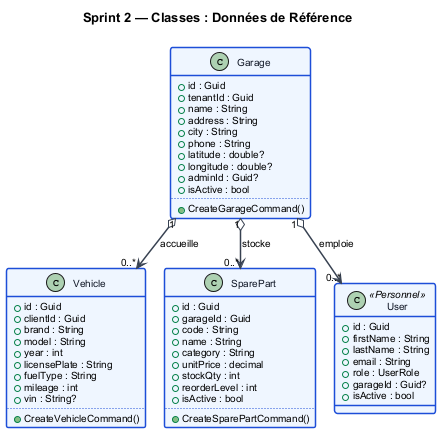

The diagram above was rendered by PlantUML. Its source (embedded in the PNG):
@startuml class_s2
!pragma layout smetana
skinparam backgroundColor #FFFFFF
skinparam defaultFontName Arial
skinparam defaultFontSize 10
skinparam ClassBorderColor #1D4ED8
skinparam ClassBorderThickness 1.5
skinparam ClassHeaderBackgroundColor #2563EB
skinparam ClassHeaderFontColor #FFFFFF
skinparam ClassHeaderFontStyle bold
skinparam ClassBackgroundColor #EFF6FF
skinparam ClassFontColor #111827
skinparam ArrowColor #374151
skinparam ArrowThickness 1.5
skinparam TitleFontSize 13
skinparam TitleFontStyle bold

title Sprint 2 — Classes : Données de Référence

class Garage {
  + id : Guid
  + tenantId : Guid
  + name : String
  + address : String
  + city : String
  + phone : String
  + latitude : double?
  + longitude : double?
  + adminId : Guid?
  + isActive : bool
  ..
  + CreateGarageCommand()
}

class Vehicle {
  + id : Guid
  + clientId : Guid
  + brand : String
  + model : String
  + year : int
  + licensePlate : String
  + fuelType : String
  + mileage : int
  + vin : String?
  ..
  + CreateVehicleCommand()
}

class SparePart {
  + id : Guid
  + garageId : Guid
  + code : String
  + name : String
  + category : String
  + unitPrice : decimal
  + stockQty : int
  + reorderLevel : int
  + isActive : bool
  ..
  + CreateSparePartCommand()
}

class User <<Personnel>> {
  + id : Guid
  + firstName : String
  + lastName : String
  + email : String
  + role : UserRole
  + garageId : Guid?
  + isActive : bool
}

Garage "1" o--> "0..*" User : emploie
Garage "1" o--> "0..*" Vehicle : accueille
Garage "1" o--> "0..*" SparePart : stocke

@enduml